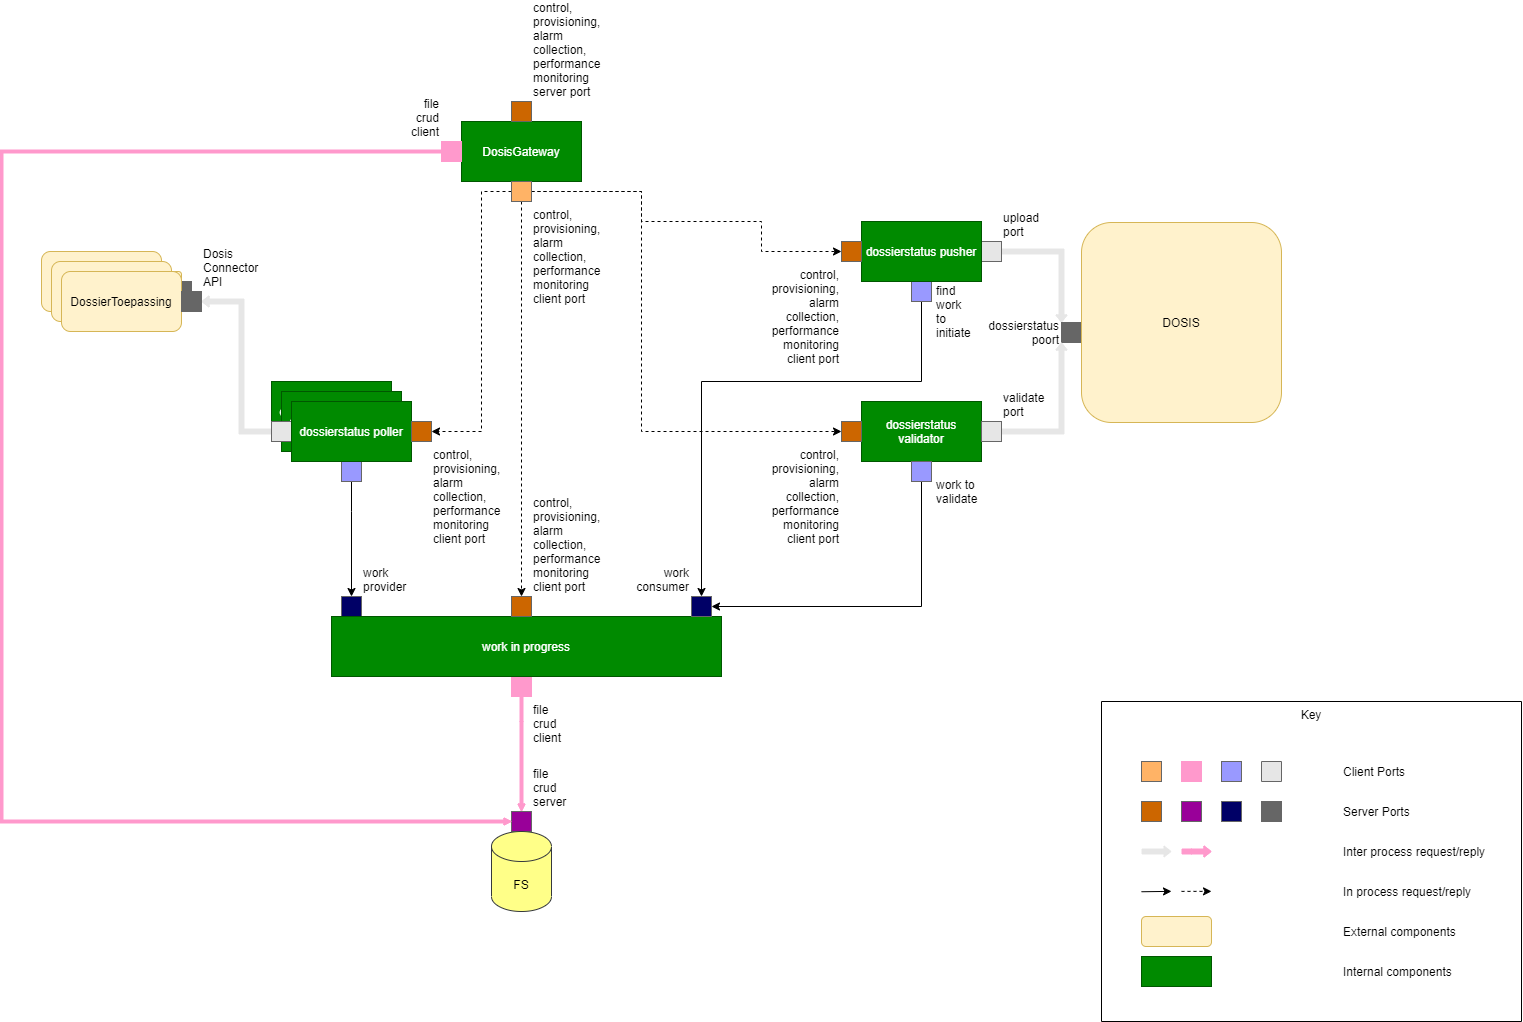

The diagram above was exported from draw.io. Its source (the exported page's mxGraphModel, read from the mxfile embedded in the PNG):
<mxGraphModel dx="2031" dy="1346" grid="1" gridSize="10" guides="1" tooltips="1" connect="1" arrows="1" fold="1" page="1" pageScale="1" pageWidth="1654" pageHeight="1169" math="0" shadow="0">
  <root>
    <mxCell id="0" />
    <mxCell id="1" parent="0" />
    <mxCell id="vg24-eaCdWfXY5btvy6R-59" value="Key" style="whiteSpace=wrap;html=1;fontColor=#000000;align=center;labelPosition=center;verticalLabelPosition=middle;verticalAlign=top;direction=south;horizontal=1;fillColor=#FFFFFF;imageAspect=0;" parent="1" vertex="1">
      <mxGeometry x="1180" y="800" width="420" height="320" as="geometry" />
    </mxCell>
    <mxCell id="Ha48FANjGgJX2_Ne-VnT-19" value="dossierstatus poller" style="rounded=0;whiteSpace=wrap;html=1;fillColor=#008a00;strokeColor=#005700;fontColor=#ffffff;" parent="1" vertex="1">
      <mxGeometry x="350" y="480" width="120" height="60" as="geometry" />
    </mxCell>
    <mxCell id="Ha48FANjGgJX2_Ne-VnT-18" value="dossierstatus poller" style="rounded=0;whiteSpace=wrap;html=1;fillColor=#008a00;strokeColor=#005700;fontColor=#ffffff;" parent="1" vertex="1">
      <mxGeometry x="360" y="490" width="120" height="60" as="geometry" />
    </mxCell>
    <mxCell id="cwxRLsihRHR8dj42Igqa-1" value="DossierToepassing" style="rounded=1;whiteSpace=wrap;html=1;fillColor=#fff2cc;strokeColor=#d6b656;fontColor=#000000;" parent="1" vertex="1">
      <mxGeometry x="120" y="350" width="120" height="60" as="geometry" />
    </mxCell>
    <mxCell id="cwxRLsihRHR8dj42Igqa-25" style="edgeStyle=orthogonalEdgeStyle;rounded=0;orthogonalLoop=1;jettySize=auto;html=1;endArrow=classic;shape=flexArrow;strokeWidth=1;fillColor=#FF99CC;arcSize=5;strokeColor=#FF99CC;width=3;startWidth=3;endWidth=3;endSize=2;startSize=2;" parent="1" source="cwxRLsihRHR8dj42Igqa-4" target="cwxRLsihRHR8dj42Igqa-10" edge="1">
      <mxGeometry relative="1" as="geometry">
        <Array as="points">
          <mxPoint x="600" y="820" />
          <mxPoint x="600" y="820" />
        </Array>
      </mxGeometry>
    </mxCell>
    <mxCell id="cwxRLsihRHR8dj42Igqa-4" value="file crud client" style="whiteSpace=wrap;html=1;aspect=fixed;strokeColor=#FF99CC;fillColor=#FF99CC;labelPosition=right;verticalLabelPosition=bottom;align=left;verticalAlign=top;" parent="1" vertex="1">
      <mxGeometry x="590" y="775" width="20" height="20" as="geometry" />
    </mxCell>
    <mxCell id="cwxRLsihRHR8dj42Igqa-24" style="edgeStyle=orthogonalEdgeStyle;rounded=0;orthogonalLoop=1;jettySize=auto;html=1;entryX=0.5;entryY=0;entryDx=0;entryDy=0;" parent="1" source="cwxRLsihRHR8dj42Igqa-5" target="cwxRLsihRHR8dj42Igqa-34" edge="1">
      <mxGeometry relative="1" as="geometry">
        <Array as="points">
          <mxPoint x="1000" y="480" />
          <mxPoint x="780" y="480" />
        </Array>
      </mxGeometry>
    </mxCell>
    <mxCell id="cwxRLsihRHR8dj42Igqa-5" value="find work to initiate" style="whiteSpace=wrap;html=1;aspect=fixed;strokeColor=#666666;fillColor=#9999FF;labelPosition=right;verticalLabelPosition=bottom;align=left;verticalAlign=middle;spacing=5;" parent="1" vertex="1">
      <mxGeometry x="990" y="380" width="20" height="20" as="geometry" />
    </mxCell>
    <mxCell id="cwxRLsihRHR8dj42Igqa-6" value="work provider&lt;br&gt;" style="whiteSpace=wrap;html=1;aspect=fixed;strokeColor=#666666;fillColor=#000066;labelPosition=right;verticalLabelPosition=top;align=left;verticalAlign=bottom;" parent="1" vertex="1">
      <mxGeometry x="420" y="695" width="20" height="20" as="geometry" />
    </mxCell>
    <mxCell id="cwxRLsihRHR8dj42Igqa-21" style="edgeStyle=orthogonalEdgeStyle;rounded=0;orthogonalLoop=1;jettySize=auto;html=1;entryX=0;entryY=0;entryDx=0;entryDy=0;strokeWidth=1;fillColor=#E6E6E6;shape=flexArrow;endSize=2;startSize=2;width=5;startWidth=5;endWidth=5;arcSize=5;strokeColor=#E6E6E6;" parent="1" source="cwxRLsihRHR8dj42Igqa-7" target="cwxRLsihRHR8dj42Igqa-8" edge="1">
      <mxGeometry relative="1" as="geometry" />
    </mxCell>
    <mxCell id="cwxRLsihRHR8dj42Igqa-7" value="upload port" style="whiteSpace=wrap;html=1;aspect=fixed;strokeColor=#666666;fillColor=#E6E6E6;labelPosition=right;verticalLabelPosition=top;align=left;verticalAlign=bottom;" parent="1" vertex="1">
      <mxGeometry x="1060" y="340" width="20" height="20" as="geometry" />
    </mxCell>
    <mxCell id="cwxRLsihRHR8dj42Igqa-8" value="dossierstatus poort" style="whiteSpace=wrap;html=1;aspect=fixed;strokeColor=#666666;fillColor=#666666;labelPosition=left;verticalLabelPosition=middle;align=right;verticalAlign=middle;" parent="1" vertex="1">
      <mxGeometry x="1140" y="421" width="20" height="20" as="geometry" />
    </mxCell>
    <mxCell id="cwxRLsihRHR8dj42Igqa-18" style="edgeStyle=orthogonalEdgeStyle;rounded=0;orthogonalLoop=1;jettySize=auto;html=1;entryX=0.5;entryY=0;entryDx=0;entryDy=0;" parent="1" source="cwxRLsihRHR8dj42Igqa-9" target="cwxRLsihRHR8dj42Igqa-6" edge="1">
      <mxGeometry relative="1" as="geometry">
        <mxPoint x="690" y="690" as="targetPoint" />
        <Array as="points">
          <mxPoint x="430" y="610" />
          <mxPoint x="430" y="610" />
        </Array>
      </mxGeometry>
    </mxCell>
    <mxCell id="cwxRLsihRHR8dj42Igqa-9" value="" style="whiteSpace=wrap;html=1;aspect=fixed;strokeColor=#666666;fillColor=#9999FF;" parent="1" vertex="1">
      <mxGeometry x="420" y="560" width="20" height="20" as="geometry" />
    </mxCell>
    <mxCell id="cwxRLsihRHR8dj42Igqa-10" value="file crud server" style="whiteSpace=wrap;html=1;aspect=fixed;strokeColor=#666666;fillColor=#990099;labelPosition=right;verticalLabelPosition=top;align=left;verticalAlign=bottom;" parent="1" vertex="1">
      <mxGeometry x="590" y="910" width="20" height="20" as="geometry" />
    </mxCell>
    <mxCell id="cwxRLsihRHR8dj42Igqa-15" value="" style="edgeStyle=orthogonalEdgeStyle;rounded=0;orthogonalLoop=1;jettySize=auto;html=1;entryX=1;entryY=0.5;entryDx=0;entryDy=0;shape=flexArrow;strokeWidth=1;endSize=2;startSize=2;fillColor=#E6E6E6;width=5;startWidth=5;endWidth=5;arcSize=5;strokeColor=#E6E6E6;" parent="1" source="cwxRLsihRHR8dj42Igqa-11" target="Ha48FANjGgJX2_Ne-VnT-4" edge="1">
      <mxGeometry relative="1" as="geometry">
        <Array as="points">
          <mxPoint x="320" y="530" />
          <mxPoint x="320" y="400" />
        </Array>
      </mxGeometry>
    </mxCell>
    <mxCell id="cwxRLsihRHR8dj42Igqa-11" value="" style="whiteSpace=wrap;html=1;aspect=fixed;strokeColor=#666666;fillColor=#E6E6E6;" parent="1" vertex="1">
      <mxGeometry x="350" y="520" width="20" height="20" as="geometry" />
    </mxCell>
    <mxCell id="cwxRLsihRHR8dj42Igqa-12" value="" style="whiteSpace=wrap;html=1;aspect=fixed;strokeColor=#d6b656;fillColor=#fff2cc;rounded=1;" parent="1" vertex="1">
      <mxGeometry x="240" y="370" width="20" height="20" as="geometry" />
    </mxCell>
    <mxCell id="cwxRLsihRHR8dj42Igqa-13" value="dossierstatus poller" style="rounded=0;whiteSpace=wrap;html=1;fillColor=#008a00;strokeColor=#005700;fontColor=#ffffff;" parent="1" vertex="1">
      <mxGeometry x="370" y="500" width="120" height="60" as="geometry" />
    </mxCell>
    <mxCell id="cwxRLsihRHR8dj42Igqa-16" value="FS" style="shape=cylinder3;whiteSpace=wrap;html=1;boundedLbl=1;backgroundOutline=1;size=15;fillColor=#ffff88;strokeColor=#36393d;" parent="1" vertex="1">
      <mxGeometry x="570" y="930" width="60" height="80" as="geometry" />
    </mxCell>
    <mxCell id="cwxRLsihRHR8dj42Igqa-19" value="dossierstatus pusher" style="rounded=0;whiteSpace=wrap;html=1;fillColor=#008a00;strokeColor=#005700;fontColor=#ffffff;" parent="1" vertex="1">
      <mxGeometry x="940" y="320" width="120" height="60" as="geometry" />
    </mxCell>
    <mxCell id="cwxRLsihRHR8dj42Igqa-20" value="DOSIS" style="rounded=1;whiteSpace=wrap;html=1;strokeColor=#d6b656;fillColor=#fff2cc;" parent="1" vertex="1">
      <mxGeometry x="1160" y="321" width="200" height="200" as="geometry" />
    </mxCell>
    <mxCell id="cwxRLsihRHR8dj42Igqa-22" value="work in progress" style="rounded=0;whiteSpace=wrap;html=1;fillColor=#008a00;strokeColor=#005700;fontColor=#ffffff;" parent="1" vertex="1">
      <mxGeometry x="410" y="715" width="390" height="60" as="geometry" />
    </mxCell>
    <mxCell id="cwxRLsihRHR8dj42Igqa-26" value="DosisGateway" style="rounded=0;whiteSpace=wrap;html=1;fillColor=#008a00;strokeColor=#005700;fontColor=#ffffff;" parent="1" vertex="1">
      <mxGeometry x="540" y="220" width="120" height="60" as="geometry" />
    </mxCell>
    <mxCell id="cwxRLsihRHR8dj42Igqa-29" value="control, provisioning, alarm collection, performance monitoring server port" style="whiteSpace=wrap;html=1;aspect=fixed;strokeColor=#666666;fillColor=#CC6600;labelPosition=right;verticalLabelPosition=top;align=left;verticalAlign=bottom;" parent="1" vertex="1">
      <mxGeometry x="590" y="200" width="20" height="20" as="geometry" />
    </mxCell>
    <mxCell id="cwxRLsihRHR8dj42Igqa-30" value="control, provisioning, alarm collection, performance monitoring client port" style="whiteSpace=wrap;html=1;aspect=fixed;strokeColor=#666666;fillColor=#CC6600;labelPosition=right;verticalLabelPosition=top;align=left;verticalAlign=bottom;" parent="1" vertex="1">
      <mxGeometry x="590" y="695" width="20" height="20" as="geometry" />
    </mxCell>
    <mxCell id="cwxRLsihRHR8dj42Igqa-35" style="edgeStyle=orthogonalEdgeStyle;rounded=0;orthogonalLoop=1;jettySize=auto;html=1;entryX=0.5;entryY=0;entryDx=0;entryDy=0;dashed=1;" parent="1" source="cwxRLsihRHR8dj42Igqa-31" target="cwxRLsihRHR8dj42Igqa-30" edge="1">
      <mxGeometry relative="1" as="geometry" />
    </mxCell>
    <mxCell id="cwxRLsihRHR8dj42Igqa-36" style="edgeStyle=orthogonalEdgeStyle;rounded=0;orthogonalLoop=1;jettySize=auto;html=1;entryX=1;entryY=0.5;entryDx=0;entryDy=0;dashed=1;" parent="1" source="cwxRLsihRHR8dj42Igqa-31" target="cwxRLsihRHR8dj42Igqa-33" edge="1">
      <mxGeometry relative="1" as="geometry">
        <Array as="points">
          <mxPoint x="560" y="290" />
          <mxPoint x="560" y="530" />
        </Array>
      </mxGeometry>
    </mxCell>
    <mxCell id="cwxRLsihRHR8dj42Igqa-37" style="edgeStyle=orthogonalEdgeStyle;rounded=0;orthogonalLoop=1;jettySize=auto;html=1;dashed=1;entryX=0;entryY=0.5;entryDx=0;entryDy=0;" parent="1" source="cwxRLsihRHR8dj42Igqa-31" target="cwxRLsihRHR8dj42Igqa-32" edge="1">
      <mxGeometry relative="1" as="geometry">
        <Array as="points">
          <mxPoint x="720" y="290" />
          <mxPoint x="720" y="320" />
          <mxPoint x="840" y="320" />
          <mxPoint x="840" y="350" />
        </Array>
      </mxGeometry>
    </mxCell>
    <mxCell id="vg24-eaCdWfXY5btvy6R-20" style="edgeStyle=orthogonalEdgeStyle;rounded=0;orthogonalLoop=1;jettySize=auto;html=1;entryX=0;entryY=0.5;entryDx=0;entryDy=0;dashed=1;endArrow=classic;" parent="1" source="cwxRLsihRHR8dj42Igqa-31" target="vg24-eaCdWfXY5btvy6R-19" edge="1">
      <mxGeometry relative="1" as="geometry">
        <Array as="points">
          <mxPoint x="720" y="290" />
          <mxPoint x="720" y="530" />
        </Array>
      </mxGeometry>
    </mxCell>
    <mxCell id="cwxRLsihRHR8dj42Igqa-31" value="control, provisioning, alarm collection, performance monitoring client port" style="whiteSpace=wrap;html=1;aspect=fixed;strokeColor=#666666;labelPosition=right;verticalLabelPosition=bottom;align=left;verticalAlign=top;fillColor=#FFB366;" parent="1" vertex="1">
      <mxGeometry x="590" y="280" width="20" height="20" as="geometry" />
    </mxCell>
    <mxCell id="cwxRLsihRHR8dj42Igqa-32" value="&lt;span style=&quot;text-align: left&quot;&gt;control, provisioning, alarm collection, performance monitoring client port&lt;/span&gt;" style="whiteSpace=wrap;html=1;aspect=fixed;strokeColor=#666666;labelPosition=left;verticalLabelPosition=bottom;align=right;verticalAlign=top;fillColor=#CC6600;" parent="1" vertex="1">
      <mxGeometry x="920" y="340" width="20" height="20" as="geometry" />
    </mxCell>
    <mxCell id="cwxRLsihRHR8dj42Igqa-33" value="control, provisioning, alarm collection, performance monitoring client port" style="whiteSpace=wrap;html=1;aspect=fixed;strokeColor=#666666;fillColor=#CC6600;labelPosition=right;verticalLabelPosition=bottom;align=left;verticalAlign=top;" parent="1" vertex="1">
      <mxGeometry x="490" y="520" width="20" height="20" as="geometry" />
    </mxCell>
    <mxCell id="cwxRLsihRHR8dj42Igqa-34" value="work consumer&lt;br&gt;" style="whiteSpace=wrap;html=1;aspect=fixed;strokeColor=#666666;fillColor=#000066;labelPosition=left;verticalLabelPosition=top;align=right;verticalAlign=bottom;" parent="1" vertex="1">
      <mxGeometry x="770" y="695" width="20" height="20" as="geometry" />
    </mxCell>
    <mxCell id="Ha48FANjGgJX2_Ne-VnT-1" value="DossierToepassing" style="rounded=1;whiteSpace=wrap;html=1;fillColor=#fff2cc;strokeColor=#d6b656;fontColor=#000000;" parent="1" vertex="1">
      <mxGeometry x="130" y="360" width="120" height="60" as="geometry" />
    </mxCell>
    <mxCell id="Ha48FANjGgJX2_Ne-VnT-2" value="" style="whiteSpace=wrap;html=1;aspect=fixed;strokeColor=#666666;fillColor=#666666;" parent="1" vertex="1">
      <mxGeometry x="250" y="380" width="20" height="20" as="geometry" />
    </mxCell>
    <mxCell id="Ha48FANjGgJX2_Ne-VnT-3" value="DossierToepassing" style="rounded=1;whiteSpace=wrap;html=1;fillColor=#fff2cc;strokeColor=#d6b656;fontColor=#000000;" parent="1" vertex="1">
      <mxGeometry x="140" y="370" width="120" height="60" as="geometry" />
    </mxCell>
    <mxCell id="Ha48FANjGgJX2_Ne-VnT-4" value="Dosis Connector API" style="whiteSpace=wrap;html=1;aspect=fixed;strokeColor=#666666;fillColor=#666666;labelPosition=right;verticalLabelPosition=top;align=left;verticalAlign=bottom;" parent="1" vertex="1">
      <mxGeometry x="260" y="390" width="20" height="20" as="geometry" />
    </mxCell>
    <mxCell id="Ha48FANjGgJX2_Ne-VnT-21" style="edgeStyle=orthogonalEdgeStyle;rounded=0;orthogonalLoop=1;jettySize=auto;html=1;entryX=0;entryY=0.5;entryDx=0;entryDy=0;startArrow=none;endArrow=classic;strokeWidth=1;arcSize=5;shape=flexArrow;width=3;startWidth=3;endWidth=3;fillColor=#FF99CC;strokeColor=#FF99CC;endSize=2;startSize=2;" parent="1" source="Ha48FANjGgJX2_Ne-VnT-20" target="cwxRLsihRHR8dj42Igqa-10" edge="1">
      <mxGeometry relative="1" as="geometry">
        <Array as="points">
          <mxPoint x="80" y="250" />
          <mxPoint x="80" y="920" />
        </Array>
      </mxGeometry>
    </mxCell>
    <mxCell id="Ha48FANjGgJX2_Ne-VnT-20" value="&lt;span style=&quot;text-align: left&quot;&gt;file crud client&lt;/span&gt;" style="whiteSpace=wrap;html=1;aspect=fixed;strokeColor=#FF99CC;fillColor=#FF99CC;labelPosition=left;verticalLabelPosition=top;align=right;verticalAlign=bottom;" parent="1" vertex="1">
      <mxGeometry x="520" y="240" width="20" height="20" as="geometry" />
    </mxCell>
    <mxCell id="vg24-eaCdWfXY5btvy6R-13" value="dossierstatus validator" style="rounded=0;whiteSpace=wrap;html=1;fillColor=#008a00;strokeColor=#005700;fontColor=#ffffff;" parent="1" vertex="1">
      <mxGeometry x="940" y="500" width="120" height="60" as="geometry" />
    </mxCell>
    <mxCell id="vg24-eaCdWfXY5btvy6R-16" style="edgeStyle=orthogonalEdgeStyle;rounded=0;orthogonalLoop=1;jettySize=auto;html=1;entryX=1;entryY=0.5;entryDx=0;entryDy=0;endArrow=classic;" parent="1" source="vg24-eaCdWfXY5btvy6R-15" target="cwxRLsihRHR8dj42Igqa-34" edge="1">
      <mxGeometry relative="1" as="geometry">
        <Array as="points">
          <mxPoint x="1000" y="705" />
        </Array>
      </mxGeometry>
    </mxCell>
    <mxCell id="vg24-eaCdWfXY5btvy6R-15" value="work to validate" style="whiteSpace=wrap;html=1;aspect=fixed;strokeColor=#666666;fillColor=#9999FF;labelPosition=right;verticalLabelPosition=bottom;align=left;verticalAlign=middle;spacing=5;" parent="1" vertex="1">
      <mxGeometry x="990" y="560" width="20" height="20" as="geometry" />
    </mxCell>
    <mxCell id="vg24-eaCdWfXY5btvy6R-18" style="edgeStyle=orthogonalEdgeStyle;rounded=0;orthogonalLoop=1;jettySize=auto;html=1;entryX=0;entryY=1;entryDx=0;entryDy=0;endArrow=classic;exitX=1;exitY=0.5;exitDx=0;exitDy=0;shape=flexArrow;strokeWidth=1;fillColor=#E6E6E6;endSize=2;startSize=2;arcSize=5;width=5;startWidth=5;endWidth=5;strokeColor=#E6E6E6;" parent="1" source="vg24-eaCdWfXY5btvy6R-17" target="cwxRLsihRHR8dj42Igqa-8" edge="1">
      <mxGeometry relative="1" as="geometry" />
    </mxCell>
    <mxCell id="vg24-eaCdWfXY5btvy6R-17" value="validate port" style="whiteSpace=wrap;html=1;aspect=fixed;strokeColor=#666666;fillColor=#E6E6E6;align=left;verticalAlign=bottom;labelPosition=right;verticalLabelPosition=top;" parent="1" vertex="1">
      <mxGeometry x="1060" y="520" width="20" height="20" as="geometry" />
    </mxCell>
    <mxCell id="vg24-eaCdWfXY5btvy6R-19" value="&lt;span style=&quot;text-align: left&quot;&gt;control, provisioning, alarm collection, performance monitoring client port&lt;/span&gt;" style="whiteSpace=wrap;html=1;aspect=fixed;strokeColor=#666666;fillColor=#CC6600;labelPosition=left;verticalLabelPosition=bottom;align=right;verticalAlign=top;" parent="1" vertex="1">
      <mxGeometry x="920" y="520" width="20" height="20" as="geometry" />
    </mxCell>
    <mxCell id="vg24-eaCdWfXY5btvy6R-35" value="" style="whiteSpace=wrap;html=1;aspect=fixed;strokeColor=#666666;fillColor=#CC6600;labelPosition=right;verticalLabelPosition=top;align=left;verticalAlign=bottom;" parent="1" vertex="1">
      <mxGeometry x="1220" y="900" width="20" height="20" as="geometry" />
    </mxCell>
    <mxCell id="vg24-eaCdWfXY5btvy6R-36" value="" style="whiteSpace=wrap;html=1;aspect=fixed;strokeColor=#666666;labelPosition=right;verticalLabelPosition=bottom;align=left;verticalAlign=top;fillColor=#FFB366;" parent="1" vertex="1">
      <mxGeometry x="1220" y="860" width="20" height="20" as="geometry" />
    </mxCell>
    <mxCell id="vg24-eaCdWfXY5btvy6R-39" value="" style="whiteSpace=wrap;html=1;aspect=fixed;strokeColor=#FF99CC;fillColor=#FF99CC;labelPosition=left;verticalLabelPosition=top;align=right;verticalAlign=bottom;" parent="1" vertex="1">
      <mxGeometry x="1260" y="860" width="20" height="20" as="geometry" />
    </mxCell>
    <mxCell id="vg24-eaCdWfXY5btvy6R-40" value="" style="whiteSpace=wrap;html=1;aspect=fixed;strokeColor=#666666;fillColor=#9999FF;" parent="1" vertex="1">
      <mxGeometry x="1300" y="860" width="20" height="20" as="geometry" />
    </mxCell>
    <mxCell id="vg24-eaCdWfXY5btvy6R-42" value="" style="whiteSpace=wrap;html=1;aspect=fixed;strokeColor=#666666;fillColor=#990099;labelPosition=right;verticalLabelPosition=top;align=left;verticalAlign=bottom;" parent="1" vertex="1">
      <mxGeometry x="1260" y="900" width="20" height="20" as="geometry" />
    </mxCell>
    <mxCell id="vg24-eaCdWfXY5btvy6R-43" value="" style="whiteSpace=wrap;html=1;aspect=fixed;strokeColor=#666666;fillColor=#000066;labelPosition=left;verticalLabelPosition=top;align=right;verticalAlign=bottom;" parent="1" vertex="1">
      <mxGeometry x="1300" y="900" width="20" height="20" as="geometry" />
    </mxCell>
    <mxCell id="vg24-eaCdWfXY5btvy6R-44" value="" style="whiteSpace=wrap;html=1;aspect=fixed;strokeColor=#666666;fillColor=#666666;labelPosition=left;verticalLabelPosition=middle;align=right;verticalAlign=middle;" parent="1" vertex="1">
      <mxGeometry x="1340" y="900" width="20" height="20" as="geometry" />
    </mxCell>
    <mxCell id="vg24-eaCdWfXY5btvy6R-45" value="" style="whiteSpace=wrap;html=1;aspect=fixed;strokeColor=#666666;fillColor=#E6E6E6;align=left;verticalAlign=bottom;labelPosition=right;verticalLabelPosition=top;direction=south;" parent="1" vertex="1">
      <mxGeometry x="1340" y="860" width="20" height="20" as="geometry" />
    </mxCell>
    <mxCell id="vg24-eaCdWfXY5btvy6R-46" style="edgeStyle=orthogonalEdgeStyle;rounded=0;orthogonalLoop=1;jettySize=auto;html=1;endArrow=classic;exitX=1;exitY=0.5;exitDx=0;exitDy=0;shape=flexArrow;strokeWidth=1;fillColor=#E6E6E6;endSize=2;startSize=2;arcSize=5;width=5;startWidth=5;endWidth=5;strokeColor=#E6E6E6;" parent="1" edge="1">
      <mxGeometry relative="1" as="geometry">
        <mxPoint x="1220" y="950" as="sourcePoint" />
        <mxPoint x="1250" y="950" as="targetPoint" />
      </mxGeometry>
    </mxCell>
    <mxCell id="vg24-eaCdWfXY5btvy6R-48" style="edgeStyle=orthogonalEdgeStyle;rounded=0;orthogonalLoop=1;jettySize=auto;html=1;endArrow=classic;shape=flexArrow;strokeWidth=1;fillColor=#FF99CC;arcSize=5;strokeColor=#FF99CC;width=5;startWidth=5;endWidth=5;endSize=2;startSize=2;" parent="1" edge="1">
      <mxGeometry relative="1" as="geometry">
        <Array as="points">
          <mxPoint x="1270" y="950" />
          <mxPoint x="1270" y="950" />
        </Array>
        <mxPoint x="1260" y="950" as="sourcePoint" />
        <mxPoint x="1290" y="950" as="targetPoint" />
      </mxGeometry>
    </mxCell>
    <mxCell id="vg24-eaCdWfXY5btvy6R-49" style="edgeStyle=orthogonalEdgeStyle;rounded=0;orthogonalLoop=1;jettySize=auto;html=1;endArrow=classic;" parent="1" edge="1">
      <mxGeometry relative="1" as="geometry">
        <mxPoint x="1219.9985714285715" y="990.25" as="sourcePoint" />
        <mxPoint x="1250" y="989.76" as="targetPoint" />
        <Array as="points">
          <mxPoint x="1250" y="989.76" />
        </Array>
      </mxGeometry>
    </mxCell>
    <mxCell id="vg24-eaCdWfXY5btvy6R-50" style="edgeStyle=orthogonalEdgeStyle;rounded=0;orthogonalLoop=1;jettySize=auto;html=1;dashed=1;" parent="1" edge="1">
      <mxGeometry relative="1" as="geometry">
        <mxPoint x="1260" y="989.88" as="sourcePoint" />
        <mxPoint x="1290" y="989.88" as="targetPoint" />
        <Array as="points">
          <mxPoint x="1270" y="989.88" />
          <mxPoint x="1270" y="989.88" />
        </Array>
      </mxGeometry>
    </mxCell>
    <mxCell id="vg24-eaCdWfXY5btvy6R-51" value="Client Ports" style="text;html=1;strokeColor=none;fillColor=none;align=left;verticalAlign=middle;whiteSpace=wrap;rounded=0;" parent="1" vertex="1">
      <mxGeometry x="1420" y="860" width="80" height="20" as="geometry" />
    </mxCell>
    <mxCell id="vg24-eaCdWfXY5btvy6R-52" value="Server Ports" style="text;html=1;strokeColor=none;fillColor=none;align=left;verticalAlign=middle;whiteSpace=wrap;rounded=0;" parent="1" vertex="1">
      <mxGeometry x="1420" y="900" width="80" height="20" as="geometry" />
    </mxCell>
    <mxCell id="vg24-eaCdWfXY5btvy6R-53" value="Inter process request/reply" style="text;html=1;strokeColor=none;fillColor=none;align=left;verticalAlign=middle;whiteSpace=wrap;rounded=0;" parent="1" vertex="1">
      <mxGeometry x="1420" y="940" width="160" height="20" as="geometry" />
    </mxCell>
    <mxCell id="vg24-eaCdWfXY5btvy6R-54" value="In process request/reply" style="text;html=1;strokeColor=none;fillColor=none;align=left;verticalAlign=middle;whiteSpace=wrap;rounded=0;" parent="1" vertex="1">
      <mxGeometry x="1420" y="980" width="160" height="20" as="geometry" />
    </mxCell>
    <mxCell id="vg24-eaCdWfXY5btvy6R-55" value="" style="rounded=1;whiteSpace=wrap;html=1;strokeColor=#d6b656;fillColor=#fff2cc;" parent="1" vertex="1">
      <mxGeometry x="1220" y="1015" width="70" height="30" as="geometry" />
    </mxCell>
    <mxCell id="vg24-eaCdWfXY5btvy6R-56" value="External components" style="text;html=1;strokeColor=none;fillColor=none;align=left;verticalAlign=middle;whiteSpace=wrap;rounded=0;" parent="1" vertex="1">
      <mxGeometry x="1420" y="1020" width="160" height="20" as="geometry" />
    </mxCell>
    <mxCell id="vg24-eaCdWfXY5btvy6R-57" value="" style="rounded=0;whiteSpace=wrap;html=1;fillColor=#008a00;strokeColor=#005700;fontColor=#ffffff;" parent="1" vertex="1">
      <mxGeometry x="1220" y="1055" width="70" height="30" as="geometry" />
    </mxCell>
    <mxCell id="vg24-eaCdWfXY5btvy6R-58" value="Internal components" style="text;html=1;strokeColor=none;fillColor=none;align=left;verticalAlign=middle;whiteSpace=wrap;rounded=0;" parent="1" vertex="1">
      <mxGeometry x="1420" y="1060" width="160" height="20" as="geometry" />
    </mxCell>
  </root>
</mxGraphModel>